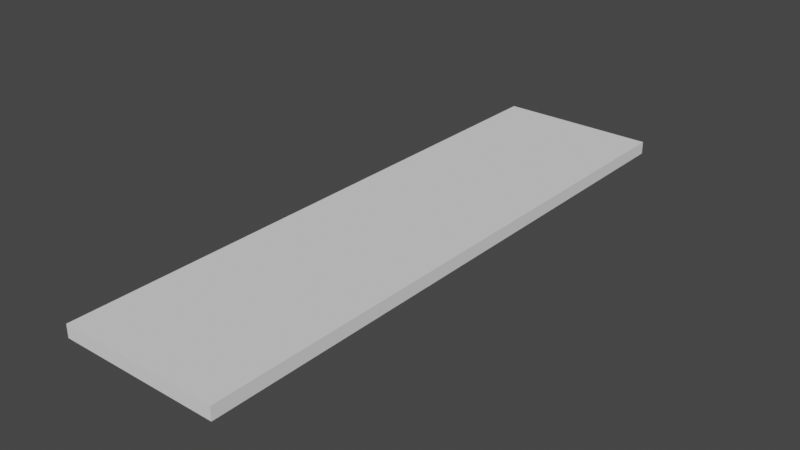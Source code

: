 # Source: Balcony.blend  (saved by Blender 3.0.42; exported with 4.5.12 LTS)
import bpy
from mathutils import Matrix  # noqa: F401  (used for matrix-valued properties, if any)

bpy.ops.wm.read_factory_settings(use_empty=True)
scene = bpy.context.scene
scene.name = 'Scene'

# ---- collections
col_collection = bpy.data.collections.new('Collection'); scene.collection.children.link(col_collection)

# ---- world
world_world = bpy.data.worlds.new('World'); scene.world = world_world
world_world.use_nodes = True; world_world.node_tree.nodes.clear()
_N = world_world.node_tree.nodes; _L = world_world.node_tree.links
n0 = _N.new('ShaderNodeOutputWorld'); n0.name = 'World Output'; n0.location = (300, 300)
n1 = _N.new('ShaderNodeBackground'); n1.name = 'Background'; n1.location = (10, 300)
n1.inputs[0].default_value = (0.05088, 0.05088, 0.05088, 1.0)
_L.new(n1.outputs[0], n0.inputs[0])
n0.is_active_output = True
world_world.color = (0.05088, 0.05088, 0.05088)
world_world.use_sun_shadow = False
world_world.sun_shadow_jitter_overblur = 0.0

# ---- meshes
me_cube_002 = bpy.data.meshes.new('Cube.002')
me_cube_002.from_pydata([(-0.196, -10.0, 8.235), (5.256, -10.0, 8.235), (-0.196, 10.0, 8.235), (5.256, 10.0, 8.235), (-0.196, -10.0, 7.804), (5.256, -10.0, 7.804), (-0.196, 10.0, 7.804), (5.256, 10.0, 7.804)], [], [(0, 1, 3, 2), (2, 3, 7, 6), (6, 7, 5, 4), (4, 5, 1, 0), (2, 6, 4, 0), (7, 3, 1, 5)])
_uv = me_cube_002.uv_layers.new(name='UVMap')
_uv.uv.foreach_set('vector', [0.01898, 0.3849, 0.01898, 8.985e-05, 0.981, 9.454e-05, 0.981, 0.3849, 0.9999, 0.4038, 0.9999, 0.7886, 0.981, 0.7886, 0.981, 0.4038, 0.981, 0.4038, 0.981, 0.7886, 0.01898, 0.7886, 0.01898, 0.4038, 0.01898, 0.4038, 0.01898, 0.7886, 8.985e-05, 0.7886, 9.004e-05, 0.4038, 0.981, 0.3849, 0.981, 0.4038, 0.01898, 0.4038, 0.01898, 0.3849, 0.981, 0.7886, 0.981, 0.8075, 0.01898, 0.8075, 0.01898, 0.7886])
me_cube_002.use_remesh_fix_poles = True
me_cube_002.use_remesh_preserve_attributes = False
me_cube_002.update()

# ---- objects
ob_cube_001 = bpy.data.objects.new('Cube.001', me_cube_002)

# ---- transforms, parenting, visibility, modifiers, constraints
ob_cube_001.location = (0.0, 0.0, 0.0)

# ---- collection membership
col_collection.objects.link(ob_cube_001)

# ---- scene / render settings (as saved in the file)
scene.frame_start = 1; scene.frame_end = 250; scene.frame_set(1)
scene.render.engine = 'BLENDER_EEVEE_NEXT'
scene.cycles.sampling_pattern = 'TABULATED_SOBOL'
scene.cycles.use_light_tree = False
scene.view_settings.view_transform = 'Filmic'
bpy.context.view_layer.update()

# ---- added for rendering (the .blend has no active camera and no usable light): camera, sun
cam_auto = bpy.data.cameras.new('AutoCamera')
cam_auto.lens = 50.0
cam_auto.sensor_width = 36.0
cam_auto.clip_end = 1000.0
ob_auto_camera = bpy.data.objects.new('AutoCamera', cam_auto)
scene.collection.objects.link(ob_auto_camera)
ob_auto_camera.location = (21.7136, -23.0205, 23.3664)
ob_auto_camera.rotation_euler = (1.09748, -7.21219e-08, 0.694738)
scene.camera = ob_auto_camera
light_auto_sun = bpy.data.lights.new('AutoSun', 'SUN')
light_auto_sun.energy = 3.0
light_auto_sun.angle = 0.0523599
ob_auto_sun = bpy.data.objects.new('AutoSun', light_auto_sun)
scene.collection.objects.link(ob_auto_sun)
ob_auto_sun.rotation_euler = (0.872665, 0.174533, 0.523599)
bpy.context.view_layer.update()
